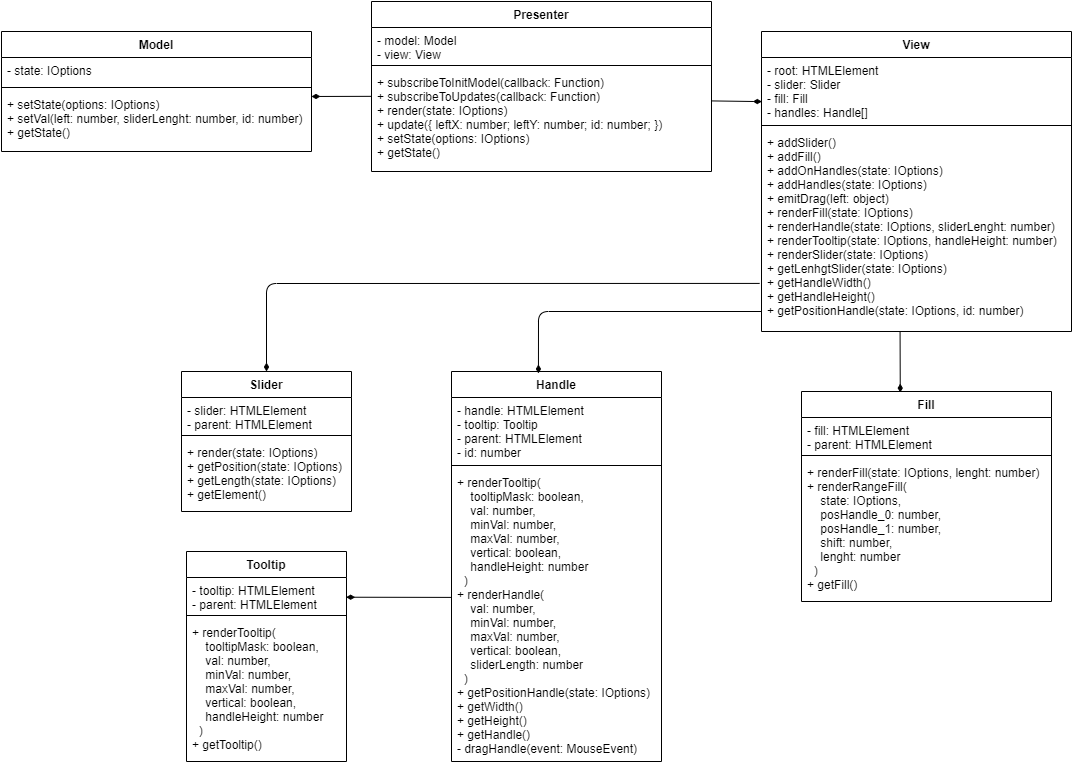

The diagram above was exported from draw.io. Its source (the exported page's mxGraphModel, read from the mxfile embedded in the PNG):
<mxGraphModel dx="1574" dy="807" grid="1" gridSize="10" guides="1" tooltips="1" connect="1" arrows="1" fold="1" page="1" pageScale="1" pageWidth="1100" pageHeight="850" background="#ffffff" math="0" shadow="0">
  <root>
    <mxCell id="0" />
    <mxCell id="1" parent="0" />
    <mxCell id="RD3B9EjzHP_m_2Hbw36Q-2" value="Presenter" style="swimlane;fontStyle=1;align=center;verticalAlign=top;childLayout=stackLayout;horizontal=1;startSize=26;horizontalStack=0;resizeParent=1;resizeParentMax=0;resizeLast=0;collapsible=1;marginBottom=0;" vertex="1" parent="1">
      <mxGeometry x="385" y="20" width="340" height="170" as="geometry" />
    </mxCell>
    <mxCell id="RD3B9EjzHP_m_2Hbw36Q-3" value="- model: Model&#10;- view: View" style="text;strokeColor=none;fillColor=none;align=left;verticalAlign=top;spacingLeft=4;spacingRight=4;overflow=hidden;rotatable=0;points=[[0,0.5],[1,0.5]];portConstraint=eastwest;" vertex="1" parent="RD3B9EjzHP_m_2Hbw36Q-2">
      <mxGeometry y="26" width="340" height="34" as="geometry" />
    </mxCell>
    <mxCell id="RD3B9EjzHP_m_2Hbw36Q-4" value="" style="line;strokeWidth=1;fillColor=none;align=left;verticalAlign=middle;spacingTop=-1;spacingLeft=3;spacingRight=3;rotatable=0;labelPosition=right;points=[];portConstraint=eastwest;" vertex="1" parent="RD3B9EjzHP_m_2Hbw36Q-2">
      <mxGeometry y="60" width="340" height="8" as="geometry" />
    </mxCell>
    <mxCell id="RD3B9EjzHP_m_2Hbw36Q-5" value="+ subscribeToInitModel(callback: Function)&#10;+ subscribeToUpdates(callback: Function)&#10;+ render(state: IOptions)&#10;+ update({ leftX: number; leftY: number; id: number; })&#10;+ setState(options: IOptions)&#10;+ getState()" style="text;strokeColor=none;fillColor=none;align=left;verticalAlign=top;spacingLeft=4;spacingRight=4;overflow=hidden;rotatable=0;points=[[0,0.5],[1,0.5]];portConstraint=eastwest;" vertex="1" parent="RD3B9EjzHP_m_2Hbw36Q-2">
      <mxGeometry y="68" width="340" height="102" as="geometry" />
    </mxCell>
    <mxCell id="RD3B9EjzHP_m_2Hbw36Q-6" value="Model" style="swimlane;fontStyle=1;align=center;verticalAlign=top;childLayout=stackLayout;horizontal=1;startSize=26;horizontalStack=0;resizeParent=1;resizeParentMax=0;resizeLast=0;collapsible=1;marginBottom=0;" vertex="1" parent="1">
      <mxGeometry x="15" y="50" width="310" height="120" as="geometry" />
    </mxCell>
    <mxCell id="RD3B9EjzHP_m_2Hbw36Q-7" value="- state: IOptions" style="text;strokeColor=none;fillColor=none;align=left;verticalAlign=top;spacingLeft=4;spacingRight=4;overflow=hidden;rotatable=0;points=[[0,0.5],[1,0.5]];portConstraint=eastwest;" vertex="1" parent="RD3B9EjzHP_m_2Hbw36Q-6">
      <mxGeometry y="26" width="310" height="26" as="geometry" />
    </mxCell>
    <mxCell id="RD3B9EjzHP_m_2Hbw36Q-8" value="" style="line;strokeWidth=1;fillColor=none;align=left;verticalAlign=middle;spacingTop=-1;spacingLeft=3;spacingRight=3;rotatable=0;labelPosition=right;points=[];portConstraint=eastwest;" vertex="1" parent="RD3B9EjzHP_m_2Hbw36Q-6">
      <mxGeometry y="52" width="310" height="8" as="geometry" />
    </mxCell>
    <mxCell id="RD3B9EjzHP_m_2Hbw36Q-9" value="+ setState(options: IOptions)&#10;+ setVal(left: number, sliderLenght: number, id: number)&#10;+ getState()" style="text;strokeColor=none;fillColor=none;align=left;verticalAlign=top;spacingLeft=4;spacingRight=4;overflow=hidden;rotatable=0;points=[[0,0.5],[1,0.5]];portConstraint=eastwest;" vertex="1" parent="RD3B9EjzHP_m_2Hbw36Q-6">
      <mxGeometry y="60" width="310" height="60" as="geometry" />
    </mxCell>
    <mxCell id="RD3B9EjzHP_m_2Hbw36Q-16" value="View" style="swimlane;fontStyle=1;align=center;verticalAlign=top;childLayout=stackLayout;horizontal=1;startSize=26;horizontalStack=0;resizeParent=1;resizeParentMax=0;resizeLast=0;collapsible=1;marginBottom=0;" vertex="1" parent="1">
      <mxGeometry x="775" y="50" width="310" height="300" as="geometry" />
    </mxCell>
    <mxCell id="RD3B9EjzHP_m_2Hbw36Q-17" value="- root: HTMLElement&#10;- slider: Slider&#10;- fill: Fill&#10;- handles: Handle[]" style="text;strokeColor=none;fillColor=none;align=left;verticalAlign=top;spacingLeft=4;spacingRight=4;overflow=hidden;rotatable=0;points=[[0,0.5],[1,0.5]];portConstraint=eastwest;" vertex="1" parent="RD3B9EjzHP_m_2Hbw36Q-16">
      <mxGeometry y="26" width="310" height="64" as="geometry" />
    </mxCell>
    <mxCell id="RD3B9EjzHP_m_2Hbw36Q-18" value="" style="line;strokeWidth=1;fillColor=none;align=left;verticalAlign=middle;spacingTop=-1;spacingLeft=3;spacingRight=3;rotatable=0;labelPosition=right;points=[];portConstraint=eastwest;" vertex="1" parent="RD3B9EjzHP_m_2Hbw36Q-16">
      <mxGeometry y="90" width="310" height="8" as="geometry" />
    </mxCell>
    <mxCell id="RD3B9EjzHP_m_2Hbw36Q-19" value="+ addSlider()&#10;+ addFill()&#10;+ addOnHandles(state: IOptions)&#10;+ addHandles(state: IOptions)&#10;+ emitDrag(left: object)&#10;+ renderFill(state: IOptions)&#10;+ renderHandle(state: IOptions, sliderLenght: number)&#10;+ renderTooltip(state: IOptions, handleHeight: number)&#10;+ renderSlider(state: IOptions)&#10;+ getLenhgtSlider(state: IOptions)&#10;+ getHandleWidth()&#10;+ getHandleHeight()&#10;+ getPositionHandle(state: IOptions, id: number)" style="text;strokeColor=none;fillColor=none;align=left;verticalAlign=top;spacingLeft=4;spacingRight=4;overflow=hidden;rotatable=0;points=[[0,0.5],[1,0.5]];portConstraint=eastwest;" vertex="1" parent="RD3B9EjzHP_m_2Hbw36Q-16">
      <mxGeometry y="98" width="310" height="202" as="geometry" />
    </mxCell>
    <mxCell id="RD3B9EjzHP_m_2Hbw36Q-20" value="Slider" style="swimlane;fontStyle=1;align=center;verticalAlign=top;childLayout=stackLayout;horizontal=1;startSize=26;horizontalStack=0;resizeParent=1;resizeParentMax=0;resizeLast=0;collapsible=1;marginBottom=0;" vertex="1" parent="1">
      <mxGeometry x="195" y="390" width="170" height="140" as="geometry" />
    </mxCell>
    <mxCell id="RD3B9EjzHP_m_2Hbw36Q-21" value="- slider: HTMLElement&#10;- parent: HTMLElement" style="text;strokeColor=none;fillColor=none;align=left;verticalAlign=top;spacingLeft=4;spacingRight=4;overflow=hidden;rotatable=0;points=[[0,0.5],[1,0.5]];portConstraint=eastwest;" vertex="1" parent="RD3B9EjzHP_m_2Hbw36Q-20">
      <mxGeometry y="26" width="170" height="34" as="geometry" />
    </mxCell>
    <mxCell id="RD3B9EjzHP_m_2Hbw36Q-22" value="" style="line;strokeWidth=1;fillColor=none;align=left;verticalAlign=middle;spacingTop=-1;spacingLeft=3;spacingRight=3;rotatable=0;labelPosition=right;points=[];portConstraint=eastwest;" vertex="1" parent="RD3B9EjzHP_m_2Hbw36Q-20">
      <mxGeometry y="60" width="170" height="8" as="geometry" />
    </mxCell>
    <mxCell id="RD3B9EjzHP_m_2Hbw36Q-23" value="+ render(state: IOptions)&#10;+ getPosition(state: IOptions)&#10;+ getLength(state: IOptions)&#10;+ getElement()" style="text;strokeColor=none;fillColor=none;align=left;verticalAlign=top;spacingLeft=4;spacingRight=4;overflow=hidden;rotatable=0;points=[[0,0.5],[1,0.5]];portConstraint=eastwest;" vertex="1" parent="RD3B9EjzHP_m_2Hbw36Q-20">
      <mxGeometry y="68" width="170" height="72" as="geometry" />
    </mxCell>
    <mxCell id="RD3B9EjzHP_m_2Hbw36Q-24" value="Handle" style="swimlane;fontStyle=1;align=center;verticalAlign=top;childLayout=stackLayout;horizontal=1;startSize=26;horizontalStack=0;resizeParent=1;resizeParentMax=0;resizeLast=0;collapsible=1;marginBottom=0;" vertex="1" parent="1">
      <mxGeometry x="465" y="390" width="210" height="390" as="geometry" />
    </mxCell>
    <mxCell id="RD3B9EjzHP_m_2Hbw36Q-25" value="- handle: HTMLElement&#10;- tooltip: Tooltip&#10;- parent: HTMLElement&#10;- id: number" style="text;strokeColor=none;fillColor=none;align=left;verticalAlign=top;spacingLeft=4;spacingRight=4;overflow=hidden;rotatable=0;points=[[0,0.5],[1,0.5]];portConstraint=eastwest;" vertex="1" parent="RD3B9EjzHP_m_2Hbw36Q-24">
      <mxGeometry y="26" width="210" height="64" as="geometry" />
    </mxCell>
    <mxCell id="RD3B9EjzHP_m_2Hbw36Q-26" value="" style="line;strokeWidth=1;fillColor=none;align=left;verticalAlign=middle;spacingTop=-1;spacingLeft=3;spacingRight=3;rotatable=0;labelPosition=right;points=[];portConstraint=eastwest;" vertex="1" parent="RD3B9EjzHP_m_2Hbw36Q-24">
      <mxGeometry y="90" width="210" height="8" as="geometry" />
    </mxCell>
    <mxCell id="RD3B9EjzHP_m_2Hbw36Q-27" value="+ renderTooltip(&#10;    tooltipMask: boolean,&#10;    val: number,&#10;    minVal: number,&#10;    maxVal: number,&#10;    vertical: boolean,&#10;    handleHeight: number&#10;  )&#10;+ renderHandle(&#10;    val: number,&#10;    minVal: number,&#10;    maxVal: number,&#10;    vertical: boolean,&#10;    sliderLength: number&#10;  )&#10;+ getPositionHandle(state: IOptions)&#10;+ getWidth()&#10;+ getHeight()&#10;+ getHandle()&#10;- dragHandle(event: MouseEvent)" style="text;strokeColor=none;fillColor=none;align=left;verticalAlign=top;spacingLeft=4;spacingRight=4;overflow=hidden;rotatable=0;points=[[0,0.5],[1,0.5]];portConstraint=eastwest;" vertex="1" parent="RD3B9EjzHP_m_2Hbw36Q-24">
      <mxGeometry y="98" width="210" height="292" as="geometry" />
    </mxCell>
    <mxCell id="RD3B9EjzHP_m_2Hbw36Q-28" value="Fill" style="swimlane;fontStyle=1;align=center;verticalAlign=top;childLayout=stackLayout;horizontal=1;startSize=26;horizontalStack=0;resizeParent=1;resizeParentMax=0;resizeLast=0;collapsible=1;marginBottom=0;" vertex="1" parent="1">
      <mxGeometry x="815" y="410" width="250" height="210" as="geometry" />
    </mxCell>
    <mxCell id="RD3B9EjzHP_m_2Hbw36Q-29" value="- fill: HTMLElement&#10;- parent: HTMLElement&#10;" style="text;strokeColor=none;fillColor=none;align=left;verticalAlign=top;spacingLeft=4;spacingRight=4;overflow=hidden;rotatable=0;points=[[0,0.5],[1,0.5]];portConstraint=eastwest;" vertex="1" parent="RD3B9EjzHP_m_2Hbw36Q-28">
      <mxGeometry y="26" width="250" height="34" as="geometry" />
    </mxCell>
    <mxCell id="RD3B9EjzHP_m_2Hbw36Q-30" value="" style="line;strokeWidth=1;fillColor=none;align=left;verticalAlign=middle;spacingTop=-1;spacingLeft=3;spacingRight=3;rotatable=0;labelPosition=right;points=[];portConstraint=eastwest;" vertex="1" parent="RD3B9EjzHP_m_2Hbw36Q-28">
      <mxGeometry y="60" width="250" height="8" as="geometry" />
    </mxCell>
    <mxCell id="RD3B9EjzHP_m_2Hbw36Q-31" value="+ renderFill(state: IOptions, lenght: number)&#10;+ renderRangeFill(&#10;    state: IOptions,&#10;    posHandle_0: number,&#10;    posHandle_1: number,&#10;    shift: number,&#10;    lenght: number&#10;  )&#10;+ getFill()" style="text;strokeColor=none;fillColor=none;align=left;verticalAlign=top;spacingLeft=4;spacingRight=4;overflow=hidden;rotatable=0;points=[[0,0.5],[1,0.5]];portConstraint=eastwest;" vertex="1" parent="RD3B9EjzHP_m_2Hbw36Q-28">
      <mxGeometry y="68" width="250" height="142" as="geometry" />
    </mxCell>
    <mxCell id="RD3B9EjzHP_m_2Hbw36Q-32" value="Tooltip" style="swimlane;fontStyle=1;align=center;verticalAlign=top;childLayout=stackLayout;horizontal=1;startSize=26;horizontalStack=0;resizeParent=1;resizeParentMax=0;resizeLast=0;collapsible=1;marginBottom=0;" vertex="1" parent="1">
      <mxGeometry x="200" y="570" width="160" height="210" as="geometry" />
    </mxCell>
    <mxCell id="RD3B9EjzHP_m_2Hbw36Q-33" value="- tooltip: HTMLElement&#10;- parent: HTMLElement" style="text;strokeColor=none;fillColor=none;align=left;verticalAlign=top;spacingLeft=4;spacingRight=4;overflow=hidden;rotatable=0;points=[[0,0.5],[1,0.5]];portConstraint=eastwest;" vertex="1" parent="RD3B9EjzHP_m_2Hbw36Q-32">
      <mxGeometry y="26" width="160" height="34" as="geometry" />
    </mxCell>
    <mxCell id="RD3B9EjzHP_m_2Hbw36Q-34" value="" style="line;strokeWidth=1;fillColor=none;align=left;verticalAlign=middle;spacingTop=-1;spacingLeft=3;spacingRight=3;rotatable=0;labelPosition=right;points=[];portConstraint=eastwest;" vertex="1" parent="RD3B9EjzHP_m_2Hbw36Q-32">
      <mxGeometry y="60" width="160" height="8" as="geometry" />
    </mxCell>
    <mxCell id="RD3B9EjzHP_m_2Hbw36Q-35" value="+ renderTooltip(&#10;    tooltipMask: boolean,&#10;    val: number,&#10;    minVal: number,&#10;    maxVal: number,&#10;    vertical: boolean,&#10;    handleHeight: number&#10;  )&#10;+ getTooltip()" style="text;strokeColor=none;fillColor=none;align=left;verticalAlign=top;spacingLeft=4;spacingRight=4;overflow=hidden;rotatable=0;points=[[0,0.5],[1,0.5]];portConstraint=eastwest;" vertex="1" parent="RD3B9EjzHP_m_2Hbw36Q-32">
      <mxGeometry y="68" width="160" height="142" as="geometry" />
    </mxCell>
    <mxCell id="RD3B9EjzHP_m_2Hbw36Q-42" value="" style="endArrow=diamondThin;html=1;strokeWidth=1;entryX=1;entryY=0.083;entryDx=0;entryDy=0;entryPerimeter=0;exitX=0.001;exitY=0.263;exitDx=0;exitDy=0;exitPerimeter=0;endFill=1;jumpSize=6;" edge="1" parent="1" source="RD3B9EjzHP_m_2Hbw36Q-5" target="RD3B9EjzHP_m_2Hbw36Q-9">
      <mxGeometry width="50" height="50" relative="1" as="geometry">
        <mxPoint x="315" y="270" as="sourcePoint" />
        <mxPoint x="365" y="220" as="targetPoint" />
      </mxGeometry>
    </mxCell>
    <mxCell id="RD3B9EjzHP_m_2Hbw36Q-44" value="" style="endArrow=diamondThin;html=1;strokeWidth=1;exitX=1.001;exitY=0.308;exitDx=0;exitDy=0;exitPerimeter=0;endFill=1;entryX=0.001;entryY=0.689;entryDx=0;entryDy=0;entryPerimeter=0;" edge="1" parent="1" source="RD3B9EjzHP_m_2Hbw36Q-5" target="RD3B9EjzHP_m_2Hbw36Q-17">
      <mxGeometry width="50" height="50" relative="1" as="geometry">
        <mxPoint x="755" y="220" as="sourcePoint" />
        <mxPoint x="772" y="120" as="targetPoint" />
      </mxGeometry>
    </mxCell>
    <mxCell id="RD3B9EjzHP_m_2Hbw36Q-52" value="" style="endArrow=diamondThin;html=1;strokeWidth=1;exitX=-0.006;exitY=0.762;exitDx=0;exitDy=0;exitPerimeter=0;endFill=1;" edge="1" parent="1" source="RD3B9EjzHP_m_2Hbw36Q-19" target="RD3B9EjzHP_m_2Hbw36Q-20">
      <mxGeometry width="50" height="50" relative="1" as="geometry">
        <mxPoint x="595" y="490" as="sourcePoint" />
        <mxPoint x="645" y="440" as="targetPoint" />
        <Array as="points">
          <mxPoint x="280" y="302" />
        </Array>
      </mxGeometry>
    </mxCell>
    <mxCell id="RD3B9EjzHP_m_2Hbw36Q-53" value="" style="endArrow=diamondThin;html=1;strokeWidth=1;exitX=0;exitY=0.901;exitDx=0;exitDy=0;exitPerimeter=0;endFill=1;entryX=0.414;entryY=0.005;entryDx=0;entryDy=0;entryPerimeter=0;" edge="1" parent="1" source="RD3B9EjzHP_m_2Hbw36Q-19" target="RD3B9EjzHP_m_2Hbw36Q-24">
      <mxGeometry width="50" height="50" relative="1" as="geometry">
        <mxPoint x="805" y="500" as="sourcePoint" />
        <mxPoint x="559" y="390" as="targetPoint" />
        <Array as="points">
          <mxPoint x="552" y="330" />
        </Array>
      </mxGeometry>
    </mxCell>
    <mxCell id="RD3B9EjzHP_m_2Hbw36Q-54" value="" style="endArrow=diamondThin;html=1;strokeWidth=1;exitX=0.447;exitY=0.998;exitDx=0;exitDy=0;exitPerimeter=0;entryX=0.395;entryY=0.005;entryDx=0;entryDy=0;endFill=1;entryPerimeter=0;" edge="1" parent="1" source="RD3B9EjzHP_m_2Hbw36Q-19" target="RD3B9EjzHP_m_2Hbw36Q-28">
      <mxGeometry width="50" height="50" relative="1" as="geometry">
        <mxPoint x="935" y="480" as="sourcePoint" />
        <mxPoint x="985" y="430" as="targetPoint" />
      </mxGeometry>
    </mxCell>
    <mxCell id="RD3B9EjzHP_m_2Hbw36Q-56" value="" style="endArrow=diamondThin;html=1;strokeWidth=1;exitX=-0.002;exitY=0.438;exitDx=0;exitDy=0;exitPerimeter=0;endFill=1;entryX=0.998;entryY=0.58;entryDx=0;entryDy=0;entryPerimeter=0;" edge="1" parent="1" source="RD3B9EjzHP_m_2Hbw36Q-27" target="RD3B9EjzHP_m_2Hbw36Q-33">
      <mxGeometry width="50" height="50" relative="1" as="geometry">
        <mxPoint x="485" y="830" as="sourcePoint" />
        <mxPoint x="405" y="680" as="targetPoint" />
        <Array as="points" />
      </mxGeometry>
    </mxCell>
  </root>
</mxGraphModel>